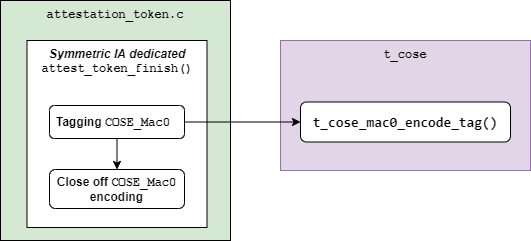

The diagram above was exported from draw.io. Its source (the exported page's mxGraphModel, read from the mxfile embedded in the PNG):
<mxGraphModel dx="1422" dy="867" grid="1" gridSize="10" guides="1" tooltips="1" connect="1" arrows="1" fold="1" page="1" pageScale="1" pageWidth="827" pageHeight="1169" math="0" shadow="0">
  <root>
    <mxCell id="WIyWlLk6GJQsqaUBKTNV-0" />
    <mxCell id="WIyWlLk6GJQsqaUBKTNV-1" parent="WIyWlLk6GJQsqaUBKTNV-0" />
    <mxCell id="5B-32FvtMkKHUWTw1bvi-42" value="&lt;b&gt;&lt;font face=&quot;Courier New&quot;&gt;attestation_token.c&lt;/font&gt;&lt;/b&gt;" style="rounded=0;whiteSpace=wrap;html=1;verticalAlign=top;fillColor=#d5e8d4;strokeColor=#000000;" parent="WIyWlLk6GJQsqaUBKTNV-1" vertex="1">
      <mxGeometry x="300" y="320" width="230" height="240" as="geometry" />
    </mxCell>
    <mxCell id="5B-32FvtMkKHUWTw1bvi-21" value="&lt;b&gt;&lt;i&gt;Symmetric IA dedicated&lt;/i&gt;&lt;br&gt;&lt;font face=&quot;Courier New&quot;&gt;attest_token_finish()&lt;/font&gt;&lt;/b&gt;" style="rounded=0;whiteSpace=wrap;html=1;verticalAlign=top;" parent="WIyWlLk6GJQsqaUBKTNV-1" vertex="1">
      <mxGeometry x="326.5" y="360" width="180" height="187" as="geometry" />
    </mxCell>
    <mxCell id="5B-32FvtMkKHUWTw1bvi-30" value="Tagging &lt;font face=&quot;Courier New&quot;&gt;COSE_Mac0&amp;nbsp;&lt;/font&gt;" style="rounded=1;whiteSpace=wrap;html=1;fontSize=12;glass=0;strokeWidth=1;shadow=0;fontStyle=1" parent="WIyWlLk6GJQsqaUBKTNV-1" vertex="1">
      <mxGeometry x="349" y="425" width="135" height="33" as="geometry" />
    </mxCell>
    <mxCell id="5B-32FvtMkKHUWTw1bvi-31" value="Close off &lt;font face=&quot;Courier New&quot;&gt;COSE_Mac0&lt;/font&gt; encoding" style="rounded=1;whiteSpace=wrap;html=1;fontSize=12;glass=0;strokeWidth=1;shadow=0;fontStyle=1" parent="WIyWlLk6GJQsqaUBKTNV-1" vertex="1">
      <mxGeometry x="349" y="489" width="135" height="39" as="geometry" />
    </mxCell>
    <mxCell id="5B-32FvtMkKHUWTw1bvi-32" value="" style="endArrow=classic;html=1;exitX=0.5;exitY=1;exitDx=0;exitDy=0;entryX=0.5;entryY=0;entryDx=0;entryDy=0;" parent="WIyWlLk6GJQsqaUBKTNV-1" source="5B-32FvtMkKHUWTw1bvi-30" target="5B-32FvtMkKHUWTw1bvi-31" edge="1">
      <mxGeometry width="50" height="50" relative="1" as="geometry">
        <mxPoint x="431.5" y="189" as="sourcePoint" />
        <mxPoint x="431.5" y="218" as="targetPoint" />
      </mxGeometry>
    </mxCell>
    <mxCell id="5B-32FvtMkKHUWTw1bvi-33" value="&lt;b&gt;&lt;font face=&quot;Courier New&quot;&gt;t_cose&lt;/font&gt;&lt;/b&gt;" style="rounded=0;whiteSpace=wrap;html=1;verticalAlign=top;fillColor=#e1d5e7;strokeColor=#9673a6;" parent="WIyWlLk6GJQsqaUBKTNV-1" vertex="1">
      <mxGeometry x="580" y="360" width="250" height="130" as="geometry" />
    </mxCell>
    <mxCell id="5B-32FvtMkKHUWTw1bvi-35" value="&lt;div style=&quot;font-family: consolas, &amp;quot;courier new&amp;quot;, monospace; font-size: 14px; line-height: 19px;&quot;&gt;t_cose_mac0_encode_tag()&lt;/div&gt;" style="rounded=1;whiteSpace=wrap;html=1;fontSize=12;glass=0;strokeWidth=1;shadow=0;fontStyle=1" parent="WIyWlLk6GJQsqaUBKTNV-1" vertex="1">
      <mxGeometry x="600" y="421.5" width="210" height="40" as="geometry" />
    </mxCell>
    <mxCell id="5B-32FvtMkKHUWTw1bvi-39" value="" style="endArrow=classic;html=1;exitX=1;exitY=0.5;exitDx=0;exitDy=0;entryX=0;entryY=0.5;entryDx=0;entryDy=0;" parent="WIyWlLk6GJQsqaUBKTNV-1" source="5B-32FvtMkKHUWTw1bvi-30" target="5B-32FvtMkKHUWTw1bvi-35" edge="1">
      <mxGeometry width="50" height="50" relative="1" as="geometry">
        <mxPoint x="514" y="293" as="sourcePoint" />
        <mxPoint x="626.25" y="293" as="targetPoint" />
      </mxGeometry>
    </mxCell>
  </root>
</mxGraphModel>